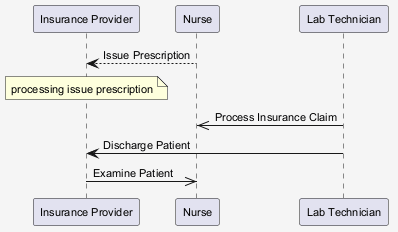

The diagram above was rendered by PlantUML. Its source (embedded in the PNG):
@startuml
skinparam shadowing false
skinparam backgroundColor #F5F5F5
skinparam defaultFontSize 11
participant "Insurance Provider" as IP
participant "Nurse" as N
participant "Lab Technician" as LT
N --> IP : Issue Prescription
note over IP : processing issue prescription
LT ->> N : Process Insurance Claim
LT -> IP : Discharge Patient
IP ->> N : Examine Patient
@enduml